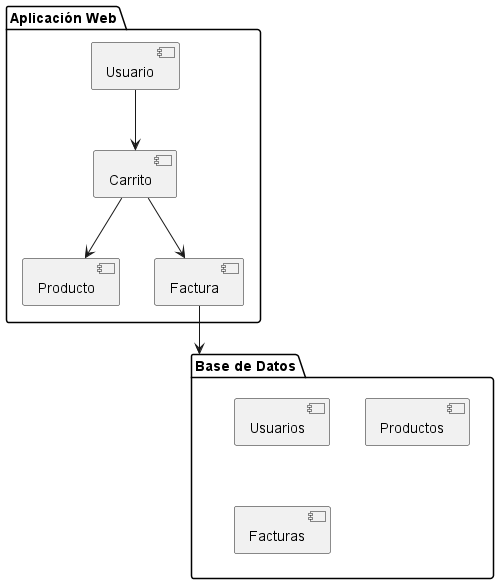

The diagram above was rendered by PlantUML. Its source (embedded in the PNG):
@startuml
package "Aplicación Web" {
  [Usuario]
  [Carrito]
  [Producto]
  [Factura]
}

package "Base de Datos" {
  [Usuarios]
  [Productos]
  [Facturas]
}

[Usuario] --> [Carrito]
[Carrito] --> [Producto]
[Carrito] --> [Factura]
[Factura] --> [Base de Datos]
@enduml